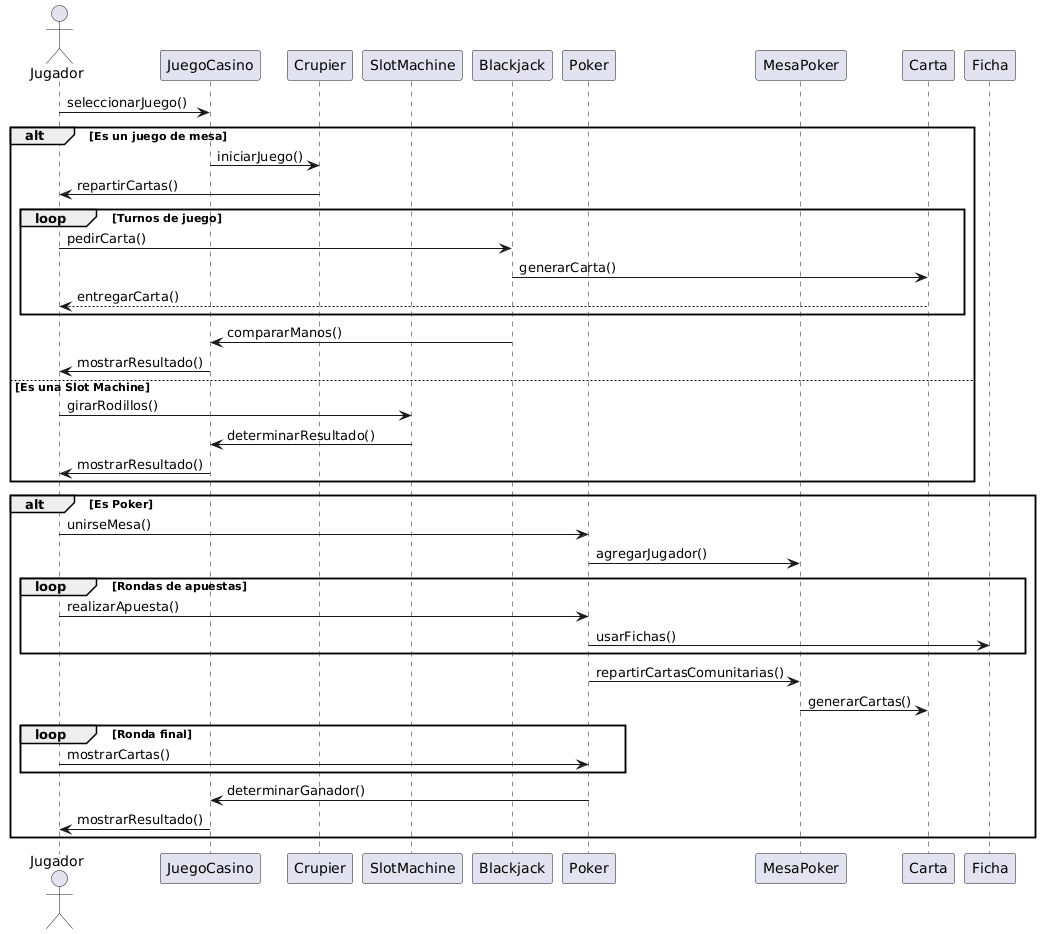

The diagram above was rendered by PlantUML. Its source (embedded in the PNG):
@startuml
actor Jugador
participant "JuegoCasino" as Juego
participant "Crupier"
participant "SlotMachine"
participant "Blackjack"
participant "Poker"
participant "MesaPoker"
participant "Carta"
participant "Ficha"

Jugador -> Juego: seleccionarJuego()
alt Es un juego de mesa
    Juego -> Crupier: iniciarJuego()
    Crupier -> Jugador: repartirCartas()
    loop Turnos de juego
        Jugador -> Blackjack: pedirCarta()
        Blackjack -> Carta: generarCarta()
        Carta --> Jugador: entregarCarta()
    end
    Blackjack -> Juego: compararManos()
    Juego -> Jugador: mostrarResultado()
else Es una Slot Machine
    Jugador -> SlotMachine: girarRodillos()
    SlotMachine -> Juego: determinarResultado()
    Juego -> Jugador: mostrarResultado()
end

alt Es Poker
    Jugador -> Poker: unirseMesa()
    Poker -> MesaPoker: agregarJugador()
    loop Rondas de apuestas
        Jugador -> Poker: realizarApuesta()
        Poker -> Ficha: usarFichas()
    end
    Poker -> MesaPoker: repartirCartasComunitarias()
    MesaPoker -> Carta: generarCartas()
    loop Ronda final
        Jugador -> Poker: mostrarCartas()
    end
    Poker -> Juego: determinarGanador()
    Juego -> Jugador: mostrarResultado()
end
@enduml